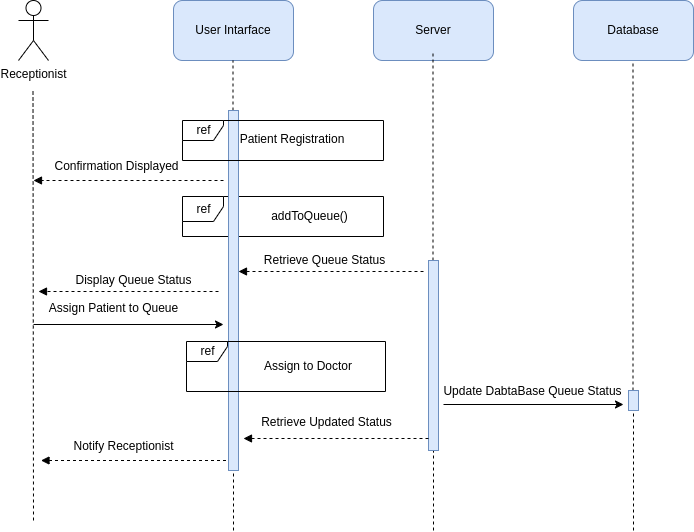

The diagram above was exported from draw.io. Its source (the exported page's mxGraphModel, read from the mxfile embedded in the PNG):
<mxGraphModel dx="1078" dy="765" grid="1" gridSize="10" guides="1" tooltips="1" connect="1" arrows="1" fold="1" page="1" pageScale="1" pageWidth="850" pageHeight="1100" background="#ffffff" math="0" shadow="0">
  <root>
    <mxCell id="0" />
    <mxCell id="1" parent="0" />
    <mxCell id="37" value="ref" style="shape=umlFrame;tabPosition=left;html=1;boundedLbl=1;labelInHeader=1;width=41;height=25;" parent="1" vertex="1">
      <mxGeometry x="239" y="316" width="201" height="40" as="geometry" />
    </mxCell>
    <mxCell id="5" value="User Intarface" style="rounded=1;whiteSpace=wrap;html=1;fillColor=#dae8fc;strokeColor=#6c8ebf;" parent="1" vertex="1">
      <mxGeometry x="230" y="120" width="120" height="60" as="geometry" />
    </mxCell>
    <mxCell id="6" value="Server" style="rounded=1;whiteSpace=wrap;html=1;fillColor=#dae8fc;strokeColor=#6c8ebf;" parent="1" vertex="1">
      <mxGeometry x="430" y="120" width="120" height="60" as="geometry" />
    </mxCell>
    <mxCell id="7" value="Database" style="rounded=1;whiteSpace=wrap;html=1;fillColor=#dae8fc;strokeColor=#6c8ebf;" parent="1" vertex="1">
      <mxGeometry x="630" y="120" width="120" height="60" as="geometry" />
    </mxCell>
    <mxCell id="8" value="Receptionist" style="shape=umlActor;verticalLabelPosition=bottom;verticalAlign=top;html=1;outlineConnect=0;" parent="1" vertex="1">
      <mxGeometry x="75" y="120" width="30" height="60" as="geometry" />
    </mxCell>
    <mxCell id="9" value="" style="endArrow=none;dashed=1;html=1;" parent="1" edge="1">
      <mxGeometry width="50" height="50" relative="1" as="geometry">
        <mxPoint x="90" y="640" as="sourcePoint" />
        <mxPoint x="89.5" y="210" as="targetPoint" />
      </mxGeometry>
    </mxCell>
    <mxCell id="10" value="" style="endArrow=none;dashed=1;html=1;startArrow=none;" parent="1" source="13" edge="1">
      <mxGeometry width="50" height="50" relative="1" as="geometry">
        <mxPoint x="290" y="660" as="sourcePoint" />
        <mxPoint x="289.5" y="180" as="targetPoint" />
      </mxGeometry>
    </mxCell>
    <mxCell id="11" value="" style="endArrow=none;dashed=1;html=1;startArrow=none;" parent="1" source="15" edge="1">
      <mxGeometry width="50" height="50" relative="1" as="geometry">
        <mxPoint x="490" y="650" as="sourcePoint" />
        <mxPoint x="489.5" y="170" as="targetPoint" />
      </mxGeometry>
    </mxCell>
    <mxCell id="12" value="" style="endArrow=none;dashed=1;html=1;startArrow=none;" parent="1" source="17" edge="1">
      <mxGeometry width="50" height="50" relative="1" as="geometry">
        <mxPoint x="690" y="660" as="sourcePoint" />
        <mxPoint x="689.5" y="180" as="targetPoint" />
      </mxGeometry>
    </mxCell>
    <mxCell id="14" value="" style="endArrow=none;dashed=1;html=1;" parent="1" target="13" edge="1">
      <mxGeometry width="50" height="50" relative="1" as="geometry">
        <mxPoint x="290" y="650" as="sourcePoint" />
        <mxPoint x="289.5" y="180" as="targetPoint" />
      </mxGeometry>
    </mxCell>
    <mxCell id="13" value="" style="html=1;points=[];perimeter=orthogonalPerimeter;fillColor=#dae8fc;strokeColor=#6c8ebf;" parent="1" vertex="1">
      <mxGeometry x="285" y="230" width="10" height="360" as="geometry" />
    </mxCell>
    <mxCell id="16" value="" style="endArrow=none;dashed=1;html=1;" parent="1" target="15" edge="1">
      <mxGeometry width="50" height="50" relative="1" as="geometry">
        <mxPoint x="490" y="650" as="sourcePoint" />
        <mxPoint x="489.5" y="170" as="targetPoint" />
      </mxGeometry>
    </mxCell>
    <mxCell id="15" value="" style="html=1;points=[];perimeter=orthogonalPerimeter;fillColor=#dae8fc;strokeColor=#6c8ebf;" parent="1" vertex="1">
      <mxGeometry x="485" y="380" width="10" height="190" as="geometry" />
    </mxCell>
    <mxCell id="18" value="" style="endArrow=none;dashed=1;html=1;" parent="1" target="17" edge="1">
      <mxGeometry width="50" height="50" relative="1" as="geometry">
        <mxPoint x="690" y="650" as="sourcePoint" />
        <mxPoint x="689.5" y="180" as="targetPoint" />
      </mxGeometry>
    </mxCell>
    <mxCell id="17" value="" style="html=1;points=[];perimeter=orthogonalPerimeter;fillColor=#dae8fc;strokeColor=#6c8ebf;" parent="1" vertex="1">
      <mxGeometry x="685" y="510" width="10" height="20" as="geometry" />
    </mxCell>
    <mxCell id="19" value="ref" style="shape=umlFrame;tabPosition=left;html=1;boundedLbl=1;labelInHeader=1;width=41;height=20;" parent="1" vertex="1">
      <mxGeometry x="239" y="240" width="201" height="40" as="geometry" />
    </mxCell>
    <mxCell id="20" value="Patient Registration" style="text;align=center;" parent="19" vertex="1">
      <mxGeometry width="100" height="20" relative="1" as="geometry">
        <mxPoint x="60" y="5" as="offset" />
      </mxGeometry>
    </mxCell>
    <mxCell id="21" value="" style="html=1;verticalAlign=bottom;labelBackgroundColor=none;endArrow=block;endFill=1;dashed=1;" parent="1" edge="1">
      <mxGeometry width="160" relative="1" as="geometry">
        <mxPoint x="280" y="300" as="sourcePoint" />
        <mxPoint x="90" y="300" as="targetPoint" />
      </mxGeometry>
    </mxCell>
    <mxCell id="22" value="Confirmation Displayed" style="text;html=1;align=center;verticalAlign=middle;resizable=0;points=[];autosize=1;strokeColor=none;fillColor=none;" parent="1" vertex="1">
      <mxGeometry x="98" y="271" width="150" height="30" as="geometry" />
    </mxCell>
    <mxCell id="24" value="addToQueue()" style="text;html=1;align=center;verticalAlign=middle;resizable=0;points=[];autosize=1;strokeColor=none;fillColor=none;" parent="1" vertex="1">
      <mxGeometry x="316" y="321" width="100" height="30" as="geometry" />
    </mxCell>
    <mxCell id="33" value="" style="html=1;verticalAlign=bottom;labelBackgroundColor=none;endArrow=block;endFill=1;dashed=1;" parent="1" edge="1">
      <mxGeometry width="160" relative="1" as="geometry">
        <mxPoint x="480" y="391" as="sourcePoint" />
        <mxPoint x="295" y="391" as="targetPoint" />
      </mxGeometry>
    </mxCell>
    <mxCell id="34" value="Retrieve Queue Status" style="text;html=1;align=center;verticalAlign=middle;resizable=0;points=[];autosize=1;strokeColor=none;fillColor=none;" parent="1" vertex="1">
      <mxGeometry x="311" y="365" width="140" height="30" as="geometry" />
    </mxCell>
    <mxCell id="35" value="" style="html=1;verticalAlign=bottom;labelBackgroundColor=none;endArrow=block;endFill=1;dashed=1;" parent="1" edge="1">
      <mxGeometry width="160" relative="1" as="geometry">
        <mxPoint x="275" y="411" as="sourcePoint" />
        <mxPoint x="95" y="411" as="targetPoint" />
      </mxGeometry>
    </mxCell>
    <mxCell id="36" value="Display Queue Status" style="text;html=1;align=center;verticalAlign=middle;resizable=0;points=[];autosize=1;strokeColor=none;fillColor=none;" parent="1" vertex="1">
      <mxGeometry x="120" y="385" width="140" height="30" as="geometry" />
    </mxCell>
    <mxCell id="38" value="ref" style="shape=umlFrame;tabPosition=left;html=1;boundedLbl=1;labelInHeader=1;width=41;height=20;" parent="1" vertex="1">
      <mxGeometry x="243" y="461" width="199" height="50" as="geometry" />
    </mxCell>
    <mxCell id="40" value="Assign to Doctor" style="text;html=1;strokeColor=none;fillColor=none;align=center;verticalAlign=middle;whiteSpace=wrap;rounded=0;" parent="38" vertex="1">
      <mxGeometry x="59.5" y="10" width="123.5" height="30" as="geometry" />
    </mxCell>
    <mxCell id="41" value="" style="endArrow=classic;html=1;" parent="1" edge="1">
      <mxGeometry width="50" height="50" relative="1" as="geometry">
        <mxPoint x="500" y="524" as="sourcePoint" />
        <mxPoint x="680" y="524" as="targetPoint" />
      </mxGeometry>
    </mxCell>
    <mxCell id="42" value="" style="html=1;verticalAlign=bottom;labelBackgroundColor=none;endArrow=block;endFill=1;dashed=1;" parent="1" edge="1">
      <mxGeometry width="160" relative="1" as="geometry">
        <mxPoint x="485" y="558" as="sourcePoint" />
        <mxPoint x="300" y="558" as="targetPoint" />
      </mxGeometry>
    </mxCell>
    <mxCell id="43" value="Update DabtaBase Queue Status" style="text;html=1;align=center;verticalAlign=middle;resizable=0;points=[];autosize=1;strokeColor=none;fillColor=none;" parent="1" vertex="1">
      <mxGeometry x="489" y="496" width="200" height="30" as="geometry" />
    </mxCell>
    <mxCell id="44" value="" style="endArrow=classic;html=1;" parent="1" edge="1">
      <mxGeometry width="50" height="50" relative="1" as="geometry">
        <mxPoint x="90" y="444" as="sourcePoint" />
        <mxPoint x="280" y="444" as="targetPoint" />
      </mxGeometry>
    </mxCell>
    <mxCell id="45" value="Assign Patient to Queue" style="text;html=1;align=center;verticalAlign=middle;resizable=0;points=[];autosize=1;strokeColor=none;fillColor=none;" parent="1" vertex="1">
      <mxGeometry x="95" y="413" width="150" height="30" as="geometry" />
    </mxCell>
    <mxCell id="46" value="Retrieve Updated Status" style="text;html=1;align=center;verticalAlign=middle;resizable=0;points=[];autosize=1;strokeColor=none;fillColor=none;" parent="1" vertex="1">
      <mxGeometry x="308" y="527" width="150" height="30" as="geometry" />
    </mxCell>
    <mxCell id="47" value="" style="html=1;verticalAlign=bottom;labelBackgroundColor=none;endArrow=block;endFill=1;dashed=1;" parent="1" edge="1">
      <mxGeometry width="160" relative="1" as="geometry">
        <mxPoint x="282.5" y="580" as="sourcePoint" />
        <mxPoint x="97.5" y="580" as="targetPoint" />
      </mxGeometry>
    </mxCell>
    <mxCell id="48" value="Notify Receptionist" style="text;html=1;align=center;verticalAlign=middle;resizable=0;points=[];autosize=1;strokeColor=none;fillColor=none;" parent="1" vertex="1">
      <mxGeometry x="120" y="551" width="120" height="30" as="geometry" />
    </mxCell>
  </root>
</mxGraphModel>